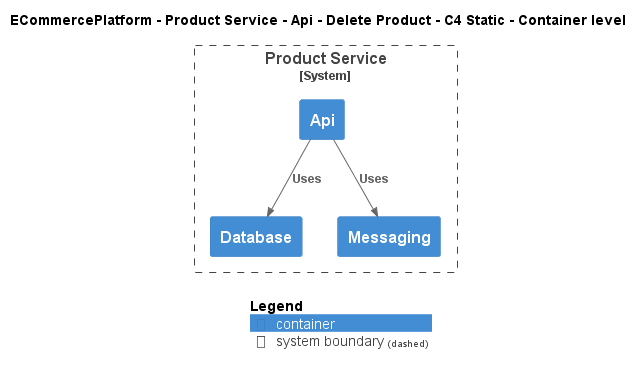

The diagram above was rendered by PlantUML. Its source (embedded in the PNG):
@startuml
!include ..\..\..\..\..\..\..\.c4s\C4_Container.puml

AddElementTag("c4interflow:lifecycle:new", $bgColor=green, $fontColor=#ffffff, $borderColor=green, $shadowing="False")
AddElementTag("c4interflow:lifecycle:changed", $bgColor=orange, $fontColor=#ffffff, $borderColor=orange, $shadowing="False")
AddElementTag("c4interflow:lifecycle:removed", $bgColor=red, $fontColor=#ffffff, $borderColor=red, $shadowing="False")

AddRelTag("c4interflow:lifecycle:new", $textColor=green, $lineColor=green)
AddRelTag("c4interflow:lifecycle:changed", $textColor=orange, $lineColor=orange)
AddRelTag("c4interflow:lifecycle:removed", $textColor=red, $lineColor=red)

SHOW_PERSON_PORTRAIT()
LAYOUT_TOP_DOWN()

skinparam linetype polyline

title ECommercePlatform - Product Service - Api - Delete Product - C4 Static - Container level


System_Boundary(ECommercePlatform.SoftwareSystems.ProductService, "Product Service") {
    Container(ECommercePlatform.SoftwareSystems.ProductService.Containers.Api, "Api", "", "")
    Container(ECommercePlatform.SoftwareSystems.ProductService.Containers.Database, "Database", "", "")
    Container(ECommercePlatform.SoftwareSystems.ProductService.Containers.Messaging, "Messaging", "", "")
}

Rel(ECommercePlatform.SoftwareSystems.ProductService.Containers.Api, ECommercePlatform.SoftwareSystems.ProductService.Containers.Database, "Uses")
Rel(ECommercePlatform.SoftwareSystems.ProductService.Containers.Api, ECommercePlatform.SoftwareSystems.ProductService.Containers.Messaging, "Uses")


SHOW_LEGEND()
@enduml